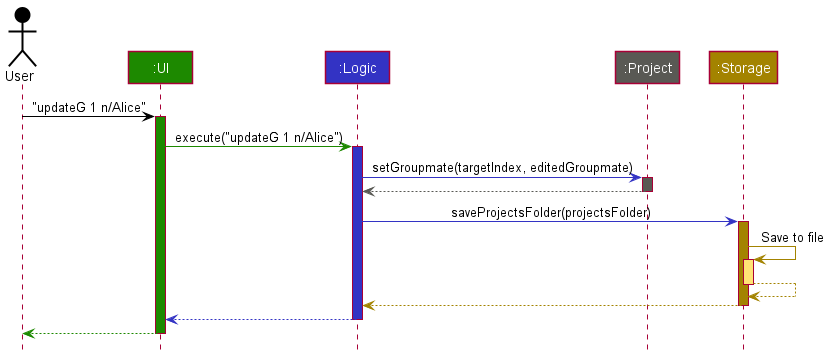

The diagram above was rendered by PlantUML. Its source (embedded in the PNG):
@startuml
!include style.puml

Actor User as user USER_COLOR
Participant ":UI" as ui UI_COLOR
Participant ":Logic" as logic LOGIC_COLOR
Participant ":Project" as project PROJECT_COLOR
Participant ":Storage" as storage STORAGE_COLOR

user -[USER_COLOR]> ui : "updateG 1 n/Alice"
activate ui UI_COLOR

ui -[UI_COLOR]> logic : execute("updateG 1 n/Alice")
activate logic LOGIC_COLOR

logic -[LOGIC_COLOR]> project : setGroupmate(targetIndex, editedGroupmate)
activate project PROJECT_COLOR

project -[PROJECT_COLOR]-> logic
deactivate project

logic -[LOGIC_COLOR]> storage : saveProjectsFolder(projectsFolder)
activate storage STORAGE_COLOR

storage -[STORAGE_COLOR]> storage : Save to file
activate storage STORAGE_COLOR_T1
storage --[STORAGE_COLOR]> storage
deactivate storage

storage --[STORAGE_COLOR]> logic
deactivate storage

logic --[LOGIC_COLOR]> ui
deactivate logic

ui--[UI_COLOR]> user
deactivate ui
@enduml